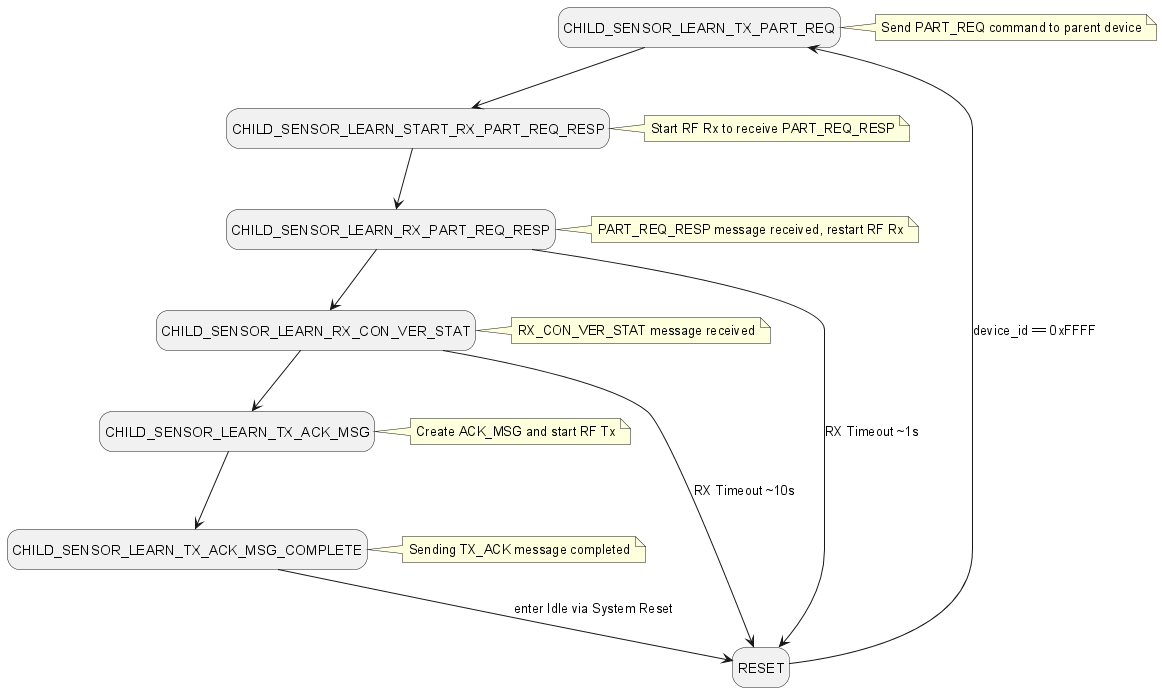

The diagram above was rendered by PlantUML. Its source (embedded in the PNG):
@startuml sensor_child_learn_states
hide empty description
'
' States
'
state "RESET" as STATE_RESET

state "CHILD_SENSOR_LEARN_TX_PART_REQ" as STATE_CHILD_SENSOR_LEARN_TX_PART_REQ
note right of STATE_CHILD_SENSOR_LEARN_TX_PART_REQ: Send PART_REQ command to parent device
state "CHILD_SENSOR_LEARN_START_RX_PART_REQ_RESP" as STATE_CHILD_SENSOR_LEARN_START_RX_PART_REQ_RESP
note right of STATE_CHILD_SENSOR_LEARN_START_RX_PART_REQ_RESP: Start RF Rx to receive PART_REQ_RESP

state "CHILD_SENSOR_LEARN_RX_PART_REQ_RESP" as STATE_CHILD_SENSOR_LEARN_RX_PART_REQ_RESP
note right of STATE_CHILD_SENSOR_LEARN_RX_PART_REQ_RESP: PART_REQ_RESP message received, restart RF Rx

state "CHILD_SENSOR_LEARN_RX_CON_VER_STAT" as STATE_CHILD_SENSOR_LEARN_RX_CON_VER_STAT
note right of STATE_CHILD_SENSOR_LEARN_RX_CON_VER_STAT: RX_CON_VER_STAT message received

state "CHILD_SENSOR_LEARN_TX_ACK_MSG" as STATE_CHILD_SENSOR_LEARN_TX_ACK_MSG
note right of STATE_CHILD_SENSOR_LEARN_TX_ACK_MSG: Create ACK_MSG and start RF Tx

state "CHILD_SENSOR_LEARN_TX_ACK_MSG_COMPLETE" as STATE_CHILD_SENSOR_LEARN_TX_ACK_MSG_COMPLETE
note right of STATE_CHILD_SENSOR_LEARN_TX_ACK_MSG_COMPLETE: Sending TX_ACK message completed

'
' State Transitions
'
STATE_RESET --> STATE_CHILD_SENSOR_LEARN_TX_PART_REQ : device_id == 0xFFFF
STATE_CHILD_SENSOR_LEARN_TX_PART_REQ --> STATE_CHILD_SENSOR_LEARN_START_RX_PART_REQ_RESP
STATE_CHILD_SENSOR_LEARN_START_RX_PART_REQ_RESP --> STATE_CHILD_SENSOR_LEARN_RX_PART_REQ_RESP
STATE_CHILD_SENSOR_LEARN_RX_PART_REQ_RESP --> STATE_RESET : RX Timeout ~1s
STATE_CHILD_SENSOR_LEARN_RX_PART_REQ_RESP --> STATE_CHILD_SENSOR_LEARN_RX_CON_VER_STAT
STATE_CHILD_SENSOR_LEARN_RX_CON_VER_STAT --> STATE_CHILD_SENSOR_LEARN_TX_ACK_MSG
STATE_CHILD_SENSOR_LEARN_RX_CON_VER_STAT --> STATE_RESET : RX Timeout ~10s
STATE_CHILD_SENSOR_LEARN_TX_ACK_MSG --> STATE_CHILD_SENSOR_LEARN_TX_ACK_MSG_COMPLETE
STATE_CHILD_SENSOR_LEARN_TX_ACK_MSG_COMPLETE --> STATE_RESET : enter Idle via System Reset

@enduml